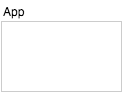

The diagram above was exported from draw.io. Its source (the exported page's mxGraphModel, read from the mxfile embedded in the PNG):
<mxGraphModel dx="474" dy="442" grid="1" gridSize="10" guides="1" tooltips="1" connect="1" arrows="1" fold="1" page="1" pageScale="1" pageWidth="826" pageHeight="1169" background="#ffffff" math="0" shadow="0">
  <root>
    <mxCell id="0" />
    <mxCell id="1" parent="0" />
    <mxCell id="3" value="" style="whiteSpace=wrap;html=1;strokeColor=#CCCCCC;strokeWidth=1;fillColor=#FFFFFF;fontSize=12;fontColor=#000000;align=center;" parent="1" vertex="1">
      <mxGeometry x="220" y="110" width="120" height="70" as="geometry" />
    </mxCell>
    <mxCell id="4" value="App" style="text;html=1;strokeColor=none;fillColor=none;align=left;verticalAlign=middle;whiteSpace=wrap;overflow=hidden;fontSize=12;fontColor=#000000;" parent="1" vertex="1">
      <mxGeometry x="220" y="90" width="97" height="20" as="geometry" />
    </mxCell>
  </root>
</mxGraphModel>